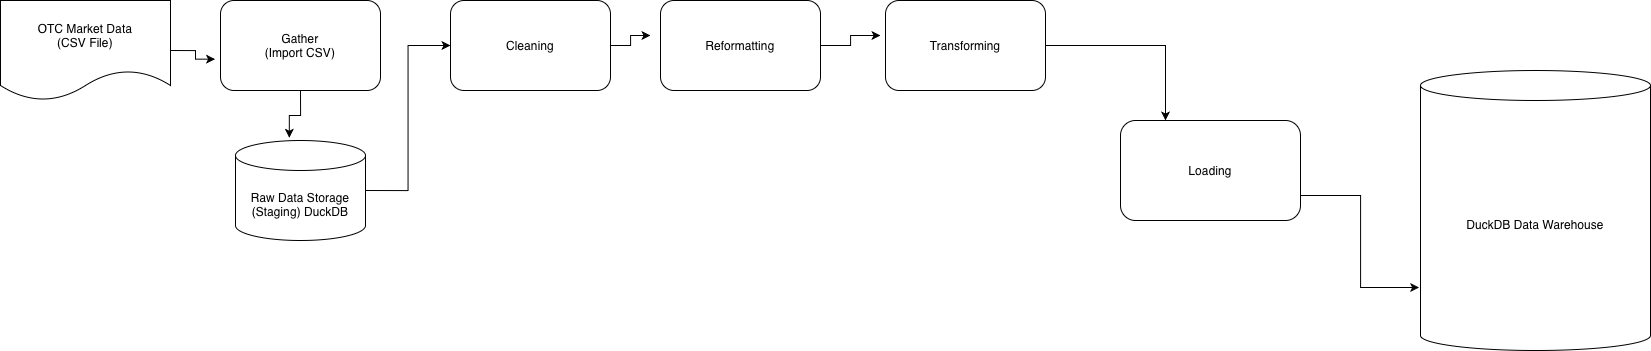

The diagram above was exported from draw.io. Its source (the exported page's mxGraphModel, read from the mxfile embedded in the PNG):
<mxGraphModel dx="1753" dy="1271" grid="1" gridSize="10" guides="1" tooltips="1" connect="1" arrows="1" fold="1" page="1" pageScale="1" pageWidth="850" pageHeight="1100" math="0" shadow="0">
  <root>
    <mxCell id="0" />
    <mxCell id="1" parent="0" />
    <mxCell id="XVsDJDX71RCFHnAD5lSr-1" parent="1" style="shape=document;whiteSpace=wrap;html=1;boundedLbl=1;" value="OTC Market Data&lt;div&gt;(CSV File)&lt;/div&gt;" vertex="1">
      <mxGeometry height="100" width="170" x="30" y="200" as="geometry" />
    </mxCell>
    <mxCell id="XVsDJDX71RCFHnAD5lSr-2" parent="1" style="rounded=1;whiteSpace=wrap;html=1;" value="Gather&lt;div&gt;(Import CSV)&lt;/div&gt;" vertex="1">
      <mxGeometry height="90" width="160" x="250" y="200" as="geometry" />
    </mxCell>
    <mxCell id="XVsDJDX71RCFHnAD5lSr-3" edge="1" parent="1" source="XVsDJDX71RCFHnAD5lSr-4" style="edgeStyle=orthogonalEdgeStyle;rounded=0;orthogonalLoop=1;jettySize=auto;html=1;exitX=1;exitY=0.5;exitDx=0;exitDy=0;exitPerimeter=0;entryX=0;entryY=0.5;entryDx=0;entryDy=0;" target="XVsDJDX71RCFHnAD5lSr-6">
      <mxGeometry relative="1" as="geometry">
        <mxPoint x="460" y="272.5" as="targetPoint" />
      </mxGeometry>
    </mxCell>
    <mxCell id="XVsDJDX71RCFHnAD5lSr-4" parent="1" style="shape=cylinder3;whiteSpace=wrap;html=1;boundedLbl=1;backgroundOutline=1;size=15;" value="Raw Data Storage&lt;div&gt;(Staging) DuckDB&lt;/div&gt;" vertex="1">
      <mxGeometry height="100" width="130" x="265" y="340" as="geometry" />
    </mxCell>
    <mxCell id="XVsDJDX71RCFHnAD5lSr-5" edge="1" parent="1" source="XVsDJDX71RCFHnAD5lSr-6" style="edgeStyle=orthogonalEdgeStyle;rounded=0;orthogonalLoop=1;jettySize=auto;html=1;exitX=1;exitY=0.5;exitDx=0;exitDy=0;">
      <mxGeometry relative="1" as="geometry">
        <mxPoint x="680" y="235" as="targetPoint" />
      </mxGeometry>
    </mxCell>
    <mxCell id="XVsDJDX71RCFHnAD5lSr-6" parent="1" style="rounded=1;whiteSpace=wrap;html=1;" value="Cleaning" vertex="1">
      <mxGeometry height="90" width="160" x="480" y="200" as="geometry" />
    </mxCell>
    <mxCell id="XVsDJDX71RCFHnAD5lSr-7" edge="1" parent="1" source="XVsDJDX71RCFHnAD5lSr-8" style="edgeStyle=orthogonalEdgeStyle;rounded=0;orthogonalLoop=1;jettySize=auto;html=1;exitX=1;exitY=0.5;exitDx=0;exitDy=0;">
      <mxGeometry relative="1" as="geometry">
        <mxPoint x="910" y="235" as="targetPoint" />
      </mxGeometry>
    </mxCell>
    <mxCell id="XVsDJDX71RCFHnAD5lSr-8" parent="1" style="rounded=1;whiteSpace=wrap;html=1;" value="Reformatting" vertex="1">
      <mxGeometry height="90" width="160" x="690" y="200" as="geometry" />
    </mxCell>
    <mxCell id="XVsDJDX71RCFHnAD5lSr-9" parent="1" style="shape=cylinder3;whiteSpace=wrap;html=1;boundedLbl=1;backgroundOutline=1;size=15;" value="DuckDB Data Warehouse" vertex="1">
      <mxGeometry height="280" width="230" x="1450" y="270" as="geometry" />
    </mxCell>
    <mxCell id="XVsDJDX71RCFHnAD5lSr-10" edge="1" parent="1" source="XVsDJDX71RCFHnAD5lSr-11" style="edgeStyle=orthogonalEdgeStyle;rounded=0;orthogonalLoop=1;jettySize=auto;html=1;exitX=1;exitY=0.5;exitDx=0;exitDy=0;entryX=0.25;entryY=0;entryDx=0;entryDy=0;" target="XVsDJDX71RCFHnAD5lSr-12">
      <mxGeometry relative="1" as="geometry" />
    </mxCell>
    <mxCell id="XVsDJDX71RCFHnAD5lSr-11" parent="1" style="rounded=1;whiteSpace=wrap;html=1;" value="Transforming" vertex="1">
      <mxGeometry height="90" width="160" x="915" y="200" as="geometry" />
    </mxCell>
    <mxCell id="XVsDJDX71RCFHnAD5lSr-12" parent="1" style="rounded=1;whiteSpace=wrap;html=1;" value="Loading" vertex="1">
      <mxGeometry height="100" width="180" x="1150" y="320" as="geometry" />
    </mxCell>
    <mxCell id="XVsDJDX71RCFHnAD5lSr-13" edge="1" parent="1" source="XVsDJDX71RCFHnAD5lSr-1" style="edgeStyle=orthogonalEdgeStyle;rounded=0;orthogonalLoop=1;jettySize=auto;html=1;exitX=1;exitY=0.5;exitDx=0;exitDy=0;entryX=-0.034;entryY=0.652;entryDx=0;entryDy=0;entryPerimeter=0;" target="XVsDJDX71RCFHnAD5lSr-2">
      <mxGeometry relative="1" as="geometry" />
    </mxCell>
    <mxCell id="XVsDJDX71RCFHnAD5lSr-14" edge="1" parent="1" source="XVsDJDX71RCFHnAD5lSr-2" style="edgeStyle=orthogonalEdgeStyle;rounded=0;orthogonalLoop=1;jettySize=auto;html=1;exitX=0.5;exitY=1;exitDx=0;exitDy=0;entryX=0.414;entryY=-0.027;entryDx=0;entryDy=0;entryPerimeter=0;" target="XVsDJDX71RCFHnAD5lSr-4">
      <mxGeometry relative="1" as="geometry" />
    </mxCell>
    <mxCell id="XVsDJDX71RCFHnAD5lSr-15" edge="1" parent="1" source="XVsDJDX71RCFHnAD5lSr-12" style="edgeStyle=orthogonalEdgeStyle;rounded=0;orthogonalLoop=1;jettySize=auto;html=1;exitX=1;exitY=0.75;exitDx=0;exitDy=0;entryX=-0.006;entryY=0.775;entryDx=0;entryDy=0;entryPerimeter=0;" target="XVsDJDX71RCFHnAD5lSr-9">
      <mxGeometry relative="1" as="geometry" />
    </mxCell>
  </root>
</mxGraphModel>